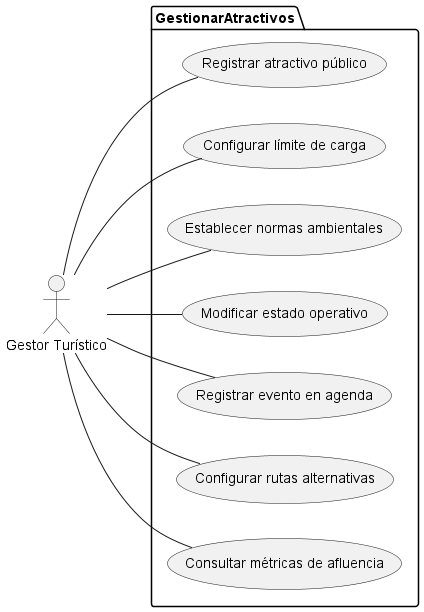

The diagram above was rendered by PlantUML. Its source (embedded in the PNG):
@startuml
left to right direction

actor "Gestor Turístico" as gestor

package "GestionarAtractivos" {
  usecase "Registrar atractivo público" as UC_AT1
  usecase "Configurar límite de carga" as UC_AT2
  usecase "Establecer normas ambientales" as UC_AT3
  usecase "Modificar estado operativo" as UC_AT4
  usecase "Registrar evento en agenda" as UC_AT5
  usecase "Configurar rutas alternativas" as UC_AT6
  usecase "Consultar métricas de afluencia" as UC_AT7
}

gestor -- UC_AT1
gestor -- UC_AT2
gestor -- UC_AT3
gestor -- UC_AT4
gestor -- UC_AT5
gestor -- UC_AT6
gestor -- UC_AT7
@enduml